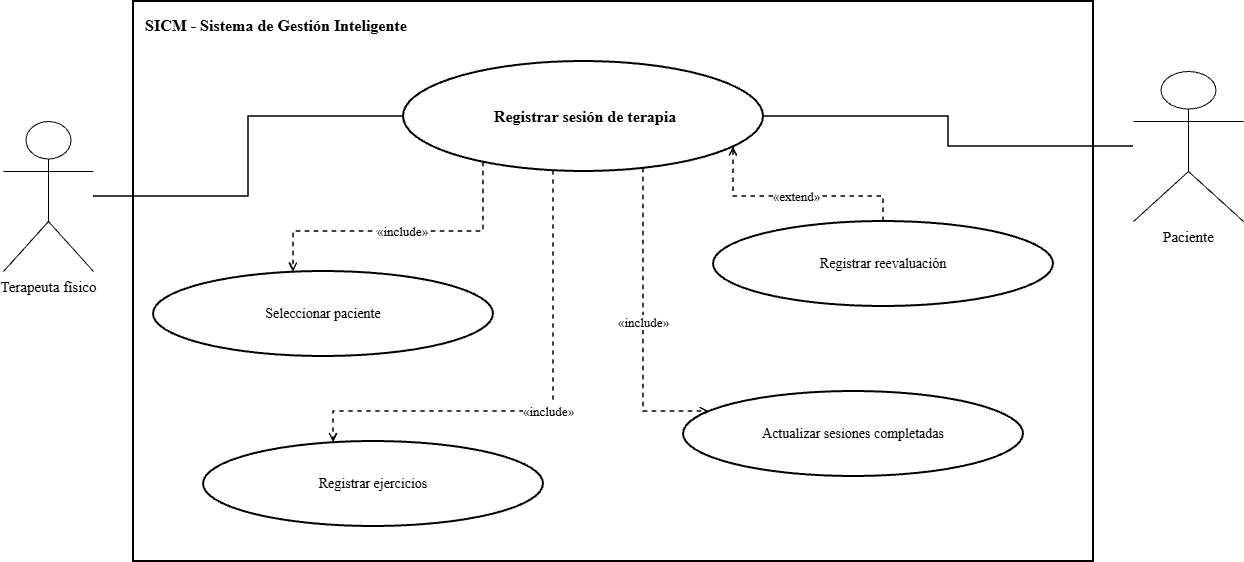

The diagram above was exported from draw.io. Its source (the exported page's mxGraphModel, read from the mxfile embedded in the PNG):
<mxGraphModel dx="1414" dy="743" grid="1" gridSize="10" guides="1" tooltips="1" connect="1" arrows="1" fold="1" page="1" pageScale="1" pageWidth="1600" pageHeight="1000" math="0" shadow="0">
  <root>
    <mxCell id="0" />
    <mxCell id="1" parent="0" />
    <mxCell id="2" parent="1" style="rounded=0;whiteSpace=wrap;html=1;fillColor=none;strokeColor=#000000;strokeWidth=2;verticalAlign=top;align=left;spacingTop=8;spacingLeft=10;fontStyle=1;fontSize=16;fontFamily=Times New Roman;" value="SICM - Sistema de Gestión Inteligente" vertex="1">
      <mxGeometry height="560" width="960" x="320" y="90" as="geometry" />
    </mxCell>
    <mxCell id="3" parent="1" style="ellipse;whiteSpace=wrap;html=1;aspect=fixed;fillColor=#ffffff;strokeColor=#000000;strokeWidth=2;fontColor=#000000;fontSize=14;fontStyle=1;fontSize=16;fontFamily=Times New Roman;" value="&amp;nbsp;Registrar sesión de terapia" vertex="1">
      <mxGeometry height="110" width="360" x="590" y="150" as="geometry" />
    </mxCell>
    <mxCell id="4" parent="1" style="shape=umlActor;verticalLabelPosition=bottom;verticalAlign=top;html=1;outlineConnect=0;fillColor=#ffffff;strokeColor=#000000;fontColor=#000000;fontSize=15;fontFamily=Times New Roman;" value="Terapeuta físico" vertex="1">
      <mxGeometry height="150" width="90" x="190" y="210" as="geometry" />
    </mxCell>
    <mxCell id="5" parent="1" style="shape=umlActor;verticalLabelPosition=bottom;verticalAlign=top;html=1;outlineConnect=0;fillColor=#ffffff;strokeColor=#000000;fontColor=#000000;fontSize=15;fontFamily=Times New Roman;" value="Paciente" vertex="1">
      <mxGeometry height="150" width="110" x="1320" y="160" as="geometry" />
    </mxCell>
    <mxCell id="6" edge="1" parent="1" source="4" style="edgeStyle=orthogonalEdgeStyle;rounded=0;orthogonalLoop=1;jettySize=auto;html=1;endArrow=none;strokeColor=#000000;strokeWidth=1.5;fontFamily=Times New Roman;" target="3" value="">
      <mxGeometry relative="1" as="geometry" />
    </mxCell>
    <mxCell id="7" edge="1" parent="1" source="5" style="edgeStyle=orthogonalEdgeStyle;rounded=0;orthogonalLoop=1;jettySize=auto;html=1;endArrow=none;strokeColor=#000000;strokeWidth=1.5;fontFamily=Times New Roman;" target="3" value="">
      <mxGeometry relative="1" as="geometry" />
    </mxCell>
    <mxCell id="8" parent="1" style="ellipse;whiteSpace=wrap;html=1;aspect=fixed;fillColor=#ffffff;strokeColor=#000000;strokeWidth=2;fontColor=#000000;fontSize=14;fontFamily=Times New Roman;" value="Seleccionar paciente" vertex="1">
      <mxGeometry height="85" width="340" x="340" y="360" as="geometry" />
    </mxCell>
    <mxCell id="9" edge="1" parent="1" source="3" style="edgeStyle=orthogonalEdgeStyle;rounded=0;html=1;dashed=1;endArrow=open;endFill=0;strokeColor=#000000;strokeWidth=1.5;fontSize=13;labelBackgroundColor=#ffffff;fontFamily=Times New Roman;" target="8" value="«include»">
      <mxGeometry relative="1" as="geometry">
        <Array as="points">
          <mxPoint x="670" y="320" />
          <mxPoint x="480" y="320" />
        </Array>
      </mxGeometry>
    </mxCell>
    <mxCell id="10" parent="1" style="ellipse;whiteSpace=wrap;html=1;aspect=fixed;fillColor=#ffffff;strokeColor=#000000;strokeWidth=2;fontColor=#000000;fontSize=14;fontFamily=Times New Roman;" value="Registrar ejercicios" vertex="1">
      <mxGeometry height="85" width="340" x="390" y="530" as="geometry" />
    </mxCell>
    <mxCell id="11" edge="1" parent="1" source="3" style="edgeStyle=orthogonalEdgeStyle;rounded=0;html=1;dashed=1;endArrow=open;endFill=0;strokeColor=#000000;strokeWidth=1.5;fontSize=13;labelBackgroundColor=#ffffff;fontFamily=Times New Roman;" target="10" value="«include»">
      <mxGeometry relative="1" as="geometry">
        <Array as="points">
          <mxPoint x="740" y="500" />
          <mxPoint x="520" y="500" />
        </Array>
      </mxGeometry>
    </mxCell>
    <mxCell id="12" parent="1" style="ellipse;whiteSpace=wrap;html=1;aspect=fixed;fillColor=#ffffff;strokeColor=#000000;strokeWidth=2;fontColor=#000000;fontSize=14;fontFamily=Times New Roman;" value="Actualizar sesiones completadas" vertex="1">
      <mxGeometry height="85" width="340" x="870" y="480" as="geometry" />
    </mxCell>
    <mxCell id="13" edge="1" parent="1" source="3" style="edgeStyle=orthogonalEdgeStyle;rounded=0;html=1;dashed=1;endArrow=open;endFill=0;strokeColor=#000000;strokeWidth=1.5;fontSize=13;labelBackgroundColor=#ffffff;fontFamily=Times New Roman;" target="12" value="«include»">
      <mxGeometry relative="1" as="geometry">
        <Array as="points">
          <mxPoint x="830" y="500" />
        </Array>
      </mxGeometry>
    </mxCell>
    <mxCell id="14" parent="1" style="ellipse;whiteSpace=wrap;html=1;aspect=fixed;fillColor=#ffffff;strokeColor=#000000;strokeWidth=2;fontColor=#000000;fontSize=14;fontFamily=Times New Roman;" value="Registrar reevaluación" vertex="1">
      <mxGeometry height="85" width="340" x="900" y="310" as="geometry" />
    </mxCell>
    <mxCell id="15" edge="1" parent="1" source="14" style="edgeStyle=orthogonalEdgeStyle;rounded=0;html=1;dashed=1;endArrow=open;endFill=0;strokeColor=#000000;strokeWidth=1.5;fontSize=13;labelBackgroundColor=#ffffff;fontFamily=Times New Roman;" target="3" value="«extend»">
      <mxGeometry relative="1" as="geometry">
        <Array as="points">
          <mxPoint x="1070" y="285.06" />
          <mxPoint x="920" y="285.06" />
        </Array>
      </mxGeometry>
    </mxCell>
  </root>
</mxGraphModel>